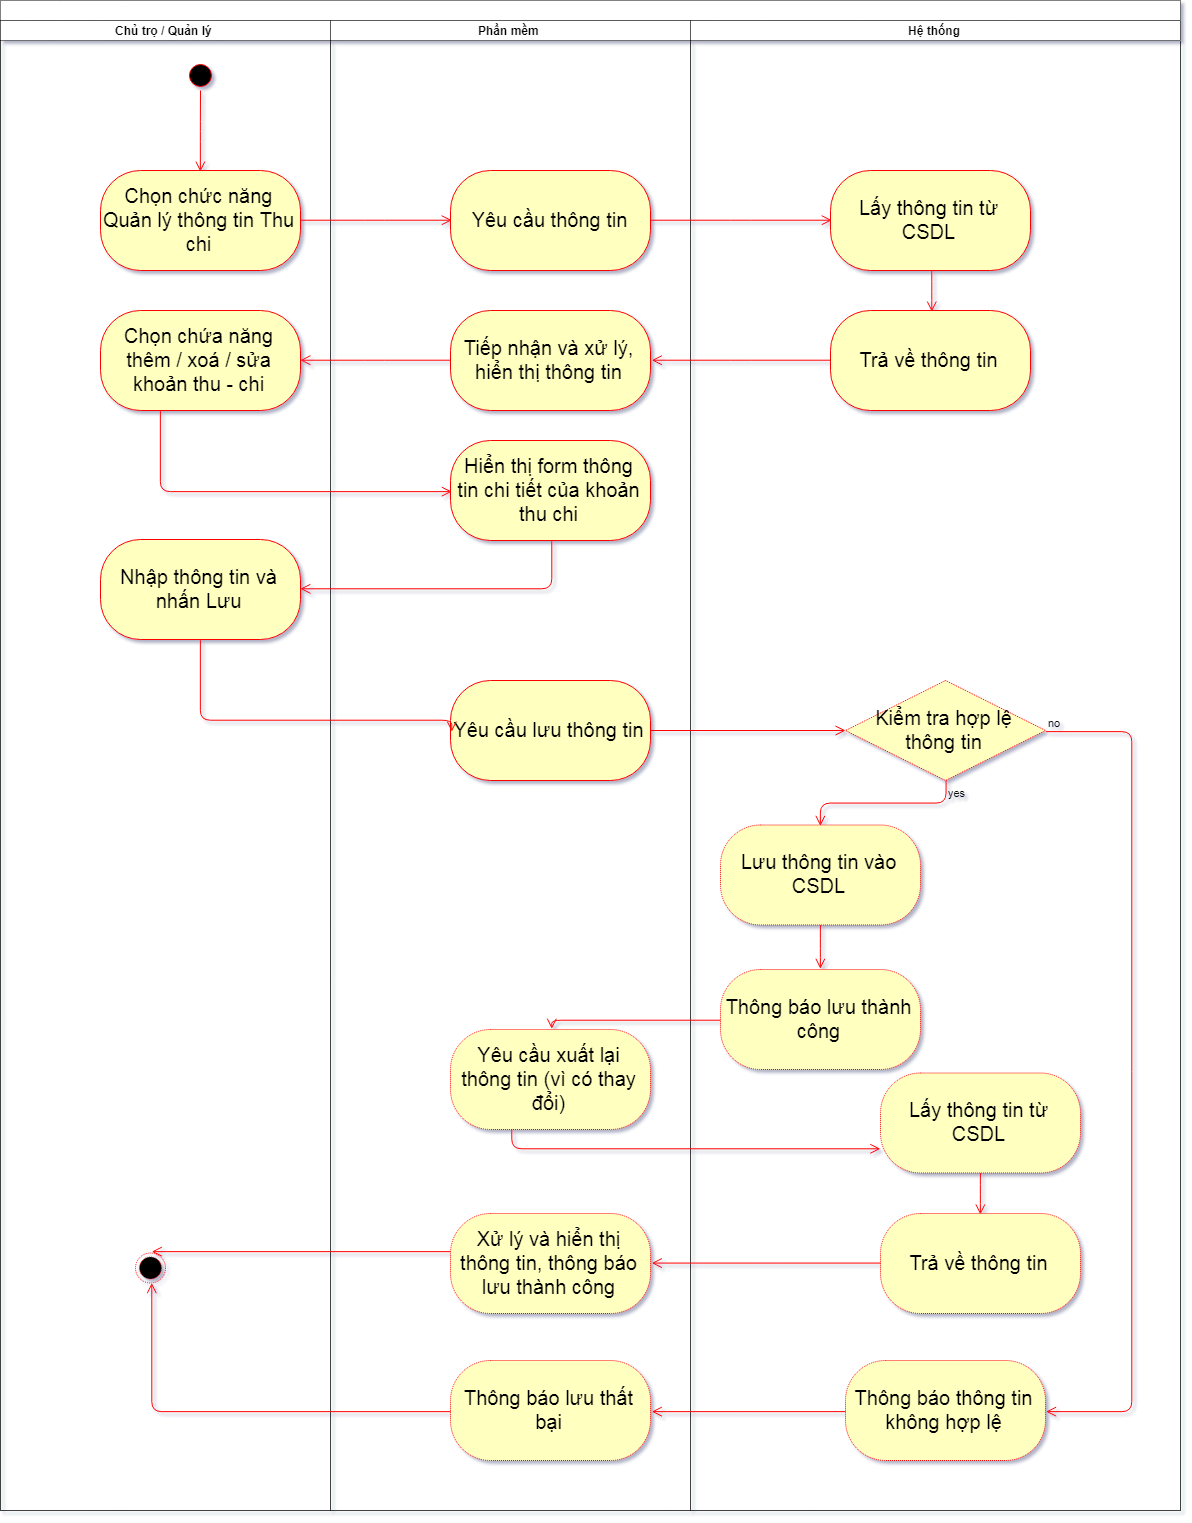

The diagram above was exported from draw.io. Its source (the exported page's mxGraphModel, read from the mxfile embedded in the PNG):
<mxGraphModel dx="1463" dy="1546" grid="1" gridSize="10" guides="1" tooltips="1" connect="1" arrows="1" fold="1" page="1" pageScale="1" pageWidth="1600" pageHeight="900" math="0" shadow="1">
  <root>
    <mxCell id="0" />
    <mxCell id="1" parent="0" />
    <mxCell id="2" value="" style="swimlane;html=1;childLayout=stackLayout;resizeParent=1;resizeParentMax=0;startSize=20;dashed=1;dashPattern=1 1;" vertex="1" parent="1">
      <mxGeometry x="180" y="460" width="1180" height="1510" as="geometry" />
    </mxCell>
    <mxCell id="3" value="Chủ trọ / Quản lý" style="swimlane;html=1;startSize=20;dashed=1;dashPattern=1 1;" vertex="1" parent="2">
      <mxGeometry y="20" width="330" height="1490" as="geometry" />
    </mxCell>
    <mxCell id="4" value="" style="ellipse;html=1;shape=startState;fillColor=#000000;strokeColor=#ff0000;" vertex="1" parent="3">
      <mxGeometry x="185" y="40" width="30" height="30" as="geometry" />
    </mxCell>
    <mxCell id="5" value="" style="edgeStyle=orthogonalEdgeStyle;html=1;verticalAlign=bottom;endArrow=open;endSize=8;strokeColor=#ff0000;entryX=0.5;entryY=0;entryDx=0;entryDy=0;" edge="1" parent="3" source="4" target="6">
      <mxGeometry relative="1" as="geometry">
        <mxPoint x="160" y="130" as="targetPoint" />
      </mxGeometry>
    </mxCell>
    <mxCell id="6" value="Chọn chức năng Quản lý thông tin Thu chi" style="rounded=1;whiteSpace=wrap;html=1;arcSize=40;fontColor=#000000;fillColor=#ffffc0;strokeColor=#ff0000;fontSize=20;" vertex="1" parent="3">
      <mxGeometry x="100" y="150" width="200" height="100" as="geometry" />
    </mxCell>
    <mxCell id="7" value="Chọn chứa năng thêm / xoá / sửa khoản thu - chi" style="rounded=1;whiteSpace=wrap;html=1;arcSize=40;fontColor=#000000;fillColor=#ffffc0;strokeColor=#ff0000;fontSize=20;" vertex="1" parent="3">
      <mxGeometry x="100" y="290.0000000000001" width="200" height="100" as="geometry" />
    </mxCell>
    <mxCell id="8" value="Nhập thông tin và nhấn Lưu" style="rounded=1;whiteSpace=wrap;html=1;arcSize=40;fontColor=#000000;fillColor=#ffffc0;strokeColor=#ff0000;fontSize=20;" vertex="1" parent="3">
      <mxGeometry x="100" y="519" width="200" height="100" as="geometry" />
    </mxCell>
    <mxCell id="9" value="" style="ellipse;html=1;shape=endState;fillColor=#000000;strokeColor=#ff0000;dashed=1;dashPattern=1 1;" vertex="1" parent="3">
      <mxGeometry x="135" y="1232.5" width="30" height="30" as="geometry" />
    </mxCell>
    <mxCell id="10" value="Phần mềm" style="swimlane;html=1;startSize=20;dashed=1;dashPattern=1 1;" vertex="1" parent="2">
      <mxGeometry x="330" y="20" width="360" height="1490" as="geometry" />
    </mxCell>
    <mxCell id="11" value="Yêu cầu thông tin" style="rounded=1;whiteSpace=wrap;html=1;arcSize=40;fontColor=#000000;fillColor=#ffffc0;strokeColor=#ff0000;fontSize=20;" vertex="1" parent="10">
      <mxGeometry x="120" y="150" width="200" height="100" as="geometry" />
    </mxCell>
    <mxCell id="12" value="Tiếp nhận và xử lý, hiển thị thông tin" style="rounded=1;whiteSpace=wrap;html=1;arcSize=40;fontColor=#000000;fillColor=#ffffc0;strokeColor=#ff0000;fontSize=20;" vertex="1" parent="10">
      <mxGeometry x="120" y="289.99999999999994" width="200" height="100" as="geometry" />
    </mxCell>
    <mxCell id="13" value="Hiển thị form thông tin chi tiết của khoản thu chi" style="rounded=1;whiteSpace=wrap;html=1;arcSize=40;fontColor=#000000;fillColor=#ffffc0;strokeColor=#ff0000;fontSize=20;" vertex="1" parent="10">
      <mxGeometry x="120" y="420" width="200" height="100" as="geometry" />
    </mxCell>
    <mxCell id="14" value="Yêu cầu lưu thông tin" style="rounded=1;whiteSpace=wrap;html=1;arcSize=40;fontColor=#000000;fillColor=#ffffc0;strokeColor=#ff0000;fontSize=20;" vertex="1" parent="10">
      <mxGeometry x="120" y="660.0000000000002" width="200" height="100" as="geometry" />
    </mxCell>
    <mxCell id="15" value="Yêu cầu xuất lại thông tin (vì có thay đổi)" style="rounded=1;whiteSpace=wrap;html=1;arcSize=40;fontColor=#000000;fillColor=#ffffc0;strokeColor=#ff0000;dashed=1;dashPattern=1 1;fontSize=20;" vertex="1" parent="10">
      <mxGeometry x="120" y="1009" width="200" height="100" as="geometry" />
    </mxCell>
    <mxCell id="16" value="Xử lý và hiển thị thông tin, thông báo lưu thành công" style="rounded=1;whiteSpace=wrap;html=1;arcSize=40;fontColor=#000000;fillColor=#ffffc0;strokeColor=#ff0000;dashed=1;dashPattern=1 1;fontSize=20;" vertex="1" parent="10">
      <mxGeometry x="120" y="1193.0000000000002" width="200" height="100" as="geometry" />
    </mxCell>
    <mxCell id="17" value="Thông báo lưu thất bại" style="rounded=1;whiteSpace=wrap;html=1;arcSize=40;fontColor=#000000;fillColor=#ffffc0;strokeColor=#ff0000;dashed=1;dashPattern=1 1;fontSize=20;" vertex="1" parent="10">
      <mxGeometry x="120" y="1340" width="200" height="100" as="geometry" />
    </mxCell>
    <mxCell id="18" value="Hệ thống" style="swimlane;html=1;startSize=20;dashed=1;dashPattern=1 1;" vertex="1" parent="2">
      <mxGeometry x="690" y="20" width="490" height="1490" as="geometry" />
    </mxCell>
    <mxCell id="19" value="Lấy thông tin từ CSDL" style="rounded=1;whiteSpace=wrap;html=1;arcSize=40;fontColor=#000000;fillColor=#ffffc0;strokeColor=#ff0000;fontSize=20;" vertex="1" parent="18">
      <mxGeometry x="140" y="150" width="200" height="100" as="geometry" />
    </mxCell>
    <mxCell id="20" value="" style="edgeStyle=orthogonalEdgeStyle;html=1;verticalAlign=bottom;endArrow=open;endSize=8;strokeColor=#ff0000;entryX=0.5;entryY=0;entryDx=0;entryDy=0;" edge="1" parent="18" source="19" target="21">
      <mxGeometry relative="1" as="geometry">
        <mxPoint x="200" y="230" as="targetPoint" />
      </mxGeometry>
    </mxCell>
    <mxCell id="21" value="Trả về thông tin" style="rounded=1;whiteSpace=wrap;html=1;arcSize=40;fontColor=#000000;fillColor=#ffffc0;strokeColor=#ff0000;fontSize=20;" vertex="1" parent="18">
      <mxGeometry x="140" y="289.99999999999983" width="200" height="100" as="geometry" />
    </mxCell>
    <mxCell id="22" value="Lưu thông tin vào CSDL" style="rounded=1;whiteSpace=wrap;html=1;arcSize=40;fontColor=#000000;fillColor=#ffffc0;strokeColor=#ff0000;dashed=1;dashPattern=1 1;fontSize=20;" vertex="1" parent="18">
      <mxGeometry x="30" y="804.5" width="200" height="100" as="geometry" />
    </mxCell>
    <mxCell id="23" value="" style="edgeStyle=orthogonalEdgeStyle;html=1;verticalAlign=bottom;endArrow=open;endSize=8;strokeColor=#ff0000;entryX=0.5;entryY=0;entryDx=0;entryDy=0;" edge="1" parent="18" source="22" target="24">
      <mxGeometry relative="1" as="geometry">
        <mxPoint x="100" y="949" as="targetPoint" />
      </mxGeometry>
    </mxCell>
    <mxCell id="24" value="Thông báo lưu thành công" style="rounded=1;whiteSpace=wrap;html=1;arcSize=40;fontColor=#000000;fillColor=#ffffc0;strokeColor=#ff0000;dashed=1;dashPattern=1 1;fontSize=20;" vertex="1" parent="18">
      <mxGeometry x="30" y="949" width="200" height="100" as="geometry" />
    </mxCell>
    <mxCell id="25" value="Lấy thông tin từ CSDL" style="rounded=1;whiteSpace=wrap;html=1;arcSize=40;fontColor=#000000;fillColor=#ffffc0;strokeColor=#ff0000;dashed=1;dashPattern=1 1;fontSize=20;" vertex="1" parent="18">
      <mxGeometry x="190" y="1052.5" width="200" height="100" as="geometry" />
    </mxCell>
    <mxCell id="26" value="" style="edgeStyle=orthogonalEdgeStyle;html=1;verticalAlign=bottom;endArrow=open;endSize=8;strokeColor=#ff0000;entryX=0.5;entryY=0;entryDx=0;entryDy=0;" edge="1" parent="18" source="25" target="27">
      <mxGeometry relative="1" as="geometry">
        <mxPoint x="215" y="1159" as="targetPoint" />
      </mxGeometry>
    </mxCell>
    <mxCell id="27" value="Trả về thông tin" style="rounded=1;whiteSpace=wrap;html=1;arcSize=40;fontColor=#000000;fillColor=#ffffc0;strokeColor=#ff0000;dashed=1;dashPattern=1 1;fontSize=20;" vertex="1" parent="18">
      <mxGeometry x="190" y="1193" width="200" height="100" as="geometry" />
    </mxCell>
    <mxCell id="28" value="Kiểm tra hợp lệ &lt;br style=&quot;font-size: 20px;&quot;&gt;thông tin" style="rhombus;whiteSpace=wrap;html=1;fillColor=#ffffc0;strokeColor=#ff0000;dashed=1;dashPattern=1 1;fontSize=20;" vertex="1" parent="18">
      <mxGeometry x="155" y="660" width="200" height="100" as="geometry" />
    </mxCell>
    <mxCell id="29" value="no" style="edgeStyle=orthogonalEdgeStyle;html=1;align=left;verticalAlign=bottom;endArrow=open;endSize=8;strokeColor=#ff0000;entryX=1;entryY=0.5;entryDx=0;entryDy=0;exitX=1;exitY=0.5;exitDx=0;exitDy=0;labelBackgroundColor=none;" edge="1" parent="18" source="28" target="31">
      <mxGeometry x="-1" relative="1" as="geometry">
        <mxPoint x="370" y="1259" as="targetPoint" />
        <Array as="points">
          <mxPoint x="440" y="710" />
          <mxPoint x="440" y="1390" />
        </Array>
      </mxGeometry>
    </mxCell>
    <mxCell id="30" value="yes" style="edgeStyle=orthogonalEdgeStyle;html=1;align=left;verticalAlign=top;endArrow=open;endSize=8;strokeColor=#ff0000;entryX=0.5;entryY=0;entryDx=0;entryDy=0;labelBackgroundColor=none;" edge="1" parent="18" source="28" target="22">
      <mxGeometry x="-1" relative="1" as="geometry">
        <mxPoint x="255" y="909" as="targetPoint" />
      </mxGeometry>
    </mxCell>
    <mxCell id="31" value="Thông báo thông tin không hợp lệ" style="rounded=1;whiteSpace=wrap;html=1;arcSize=40;fontColor=#000000;fillColor=#ffffc0;strokeColor=#ff0000;dashed=1;dashPattern=1 1;fontSize=20;" vertex="1" parent="18">
      <mxGeometry x="155" y="1340" width="200" height="100" as="geometry" />
    </mxCell>
    <mxCell id="32" value="" style="edgeStyle=orthogonalEdgeStyle;html=1;verticalAlign=bottom;endArrow=open;endSize=8;strokeColor=#ff0000;entryX=0;entryY=0.5;entryDx=0;entryDy=0;" edge="1" parent="2" source="6" target="11">
      <mxGeometry relative="1" as="geometry">
        <mxPoint x="450" y="190" as="targetPoint" />
      </mxGeometry>
    </mxCell>
    <mxCell id="33" value="" style="edgeStyle=orthogonalEdgeStyle;html=1;verticalAlign=bottom;endArrow=open;endSize=8;strokeColor=#ff0000;entryX=0;entryY=0.5;entryDx=0;entryDy=0;" edge="1" parent="2" source="11" target="19">
      <mxGeometry relative="1" as="geometry">
        <mxPoint x="510" y="260" as="targetPoint" />
      </mxGeometry>
    </mxCell>
    <mxCell id="34" value="" style="edgeStyle=orthogonalEdgeStyle;html=1;verticalAlign=bottom;endArrow=open;endSize=8;strokeColor=#ff0000;entryX=1;entryY=0.5;entryDx=0;entryDy=0;" edge="1" parent="2" source="21" target="12">
      <mxGeometry relative="1" as="geometry">
        <mxPoint x="890" y="350" as="targetPoint" />
      </mxGeometry>
    </mxCell>
    <mxCell id="35" value="" style="edgeStyle=orthogonalEdgeStyle;html=1;verticalAlign=bottom;endArrow=open;endSize=8;strokeColor=#ff0000;entryX=1;entryY=0.5;entryDx=0;entryDy=0;" edge="1" parent="2" source="12" target="7">
      <mxGeometry relative="1" as="geometry">
        <mxPoint x="510" y="416" as="targetPoint" />
      </mxGeometry>
    </mxCell>
    <mxCell id="36" value="" style="edgeStyle=orthogonalEdgeStyle;html=1;verticalAlign=bottom;endArrow=open;endSize=8;strokeColor=#ff0000;entryX=0;entryY=0.5;entryDx=0;entryDy=0;" edge="1" parent="2" source="7" target="13">
      <mxGeometry relative="1" as="geometry">
        <mxPoint x="160" y="480" as="targetPoint" />
        <Array as="points">
          <mxPoint x="160" y="490" />
        </Array>
      </mxGeometry>
    </mxCell>
    <mxCell id="37" value="" style="edgeStyle=orthogonalEdgeStyle;html=1;verticalAlign=bottom;endArrow=open;endSize=8;strokeColor=#ff0000;entryX=1;entryY=0.5;entryDx=0;entryDy=0;exitX=0.5;exitY=1;exitDx=0;exitDy=0;" edge="1" parent="2" source="13" target="8">
      <mxGeometry relative="1" as="geometry">
        <mxPoint x="510" y="609" as="targetPoint" />
        <mxPoint x="509.5" y="549" as="sourcePoint" />
        <Array as="points">
          <mxPoint x="550" y="589" />
        </Array>
      </mxGeometry>
    </mxCell>
    <mxCell id="38" value="" style="edgeStyle=orthogonalEdgeStyle;html=1;verticalAlign=bottom;endArrow=open;endSize=8;strokeColor=#ff0000;exitX=0.5;exitY=1;exitDx=0;exitDy=0;entryX=0;entryY=0.5;entryDx=0;entryDy=0;" edge="1" parent="2" source="8" target="14">
      <mxGeometry relative="1" as="geometry">
        <mxPoint x="460" y="719" as="targetPoint" />
        <Array as="points">
          <mxPoint x="200" y="719" />
        </Array>
      </mxGeometry>
    </mxCell>
    <mxCell id="39" value="" style="edgeStyle=orthogonalEdgeStyle;html=1;verticalAlign=bottom;endArrow=open;endSize=8;strokeColor=#ff0000;" edge="1" parent="2" source="14" target="28">
      <mxGeometry relative="1" as="geometry">
        <mxPoint x="850" y="699" as="targetPoint" />
      </mxGeometry>
    </mxCell>
    <mxCell id="40" value="" style="edgeStyle=orthogonalEdgeStyle;html=1;verticalAlign=bottom;endArrow=open;endSize=8;strokeColor=#ff0000;entryX=0.5;entryY=0;entryDx=0;entryDy=0;exitX=0;exitY=0.5;exitDx=0;exitDy=0;" edge="1" parent="2" source="24" target="15">
      <mxGeometry relative="1" as="geometry">
        <mxPoint x="780" y="1069" as="targetPoint" />
        <Array as="points">
          <mxPoint x="550" y="1019" />
        </Array>
      </mxGeometry>
    </mxCell>
    <mxCell id="41" value="" style="edgeStyle=orthogonalEdgeStyle;html=1;verticalAlign=bottom;endArrow=open;endSize=8;strokeColor=#ff0000;entryX=0;entryY=0.75;entryDx=0;entryDy=0;" edge="1" parent="2" source="15" target="25">
      <mxGeometry relative="1" as="geometry">
        <mxPoint x="510" y="1129" as="targetPoint" />
        <Array as="points">
          <mxPoint x="510" y="1109" />
        </Array>
      </mxGeometry>
    </mxCell>
    <mxCell id="42" value="" style="edgeStyle=orthogonalEdgeStyle;html=1;verticalAlign=bottom;endArrow=open;endSize=8;strokeColor=#ff0000;entryX=0.5;entryY=0;entryDx=0;entryDy=0;" edge="1" parent="2" source="16" target="9">
      <mxGeometry relative="1" as="geometry">
        <mxPoint x="90" y="1169" as="targetPoint" />
        <Array as="points">
          <mxPoint x="460" y="1253" />
          <mxPoint x="460" y="1253" />
        </Array>
      </mxGeometry>
    </mxCell>
    <mxCell id="43" value="" style="edgeStyle=orthogonalEdgeStyle;html=1;verticalAlign=bottom;endArrow=open;endSize=8;strokeColor=#ff0000;entryX=1;entryY=0.5;entryDx=0;entryDy=0;" edge="1" parent="2" source="27" target="16">
      <mxGeometry relative="1" as="geometry">
        <mxPoint x="905" y="1279" as="targetPoint" />
      </mxGeometry>
    </mxCell>
    <mxCell id="44" value="" style="edgeStyle=orthogonalEdgeStyle;html=1;verticalAlign=bottom;endArrow=open;endSize=8;strokeColor=#ff0000;entryX=0.5;entryY=1;entryDx=0;entryDy=0;" edge="1" parent="2" source="17" target="9">
      <mxGeometry relative="1" as="geometry">
        <mxPoint x="510" y="1389" as="targetPoint" />
      </mxGeometry>
    </mxCell>
    <mxCell id="45" value="" style="edgeStyle=orthogonalEdgeStyle;html=1;verticalAlign=bottom;endArrow=open;endSize=8;strokeColor=#ff0000;entryX=1;entryY=0.5;entryDx=0;entryDy=0;" edge="1" parent="2" source="31" target="17">
      <mxGeometry relative="1" as="geometry">
        <mxPoint x="905" y="1379" as="targetPoint" />
      </mxGeometry>
    </mxCell>
  </root>
</mxGraphModel>